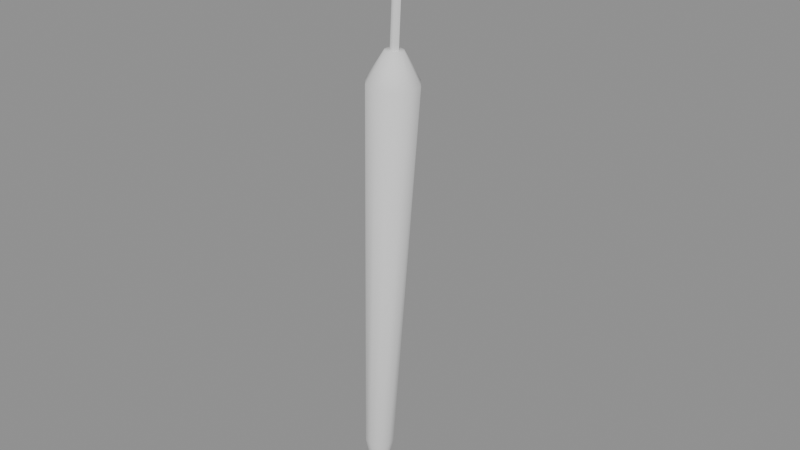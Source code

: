 # Source: model.blend  (saved by Blender 4.5.87; exported with 4.5.12 LTS)
import bpy
from mathutils import Matrix  # noqa: F401  (used for matrix-valued properties, if any)

bpy.ops.wm.read_factory_settings(use_empty=True)
scene = bpy.context.scene
scene.name = 'Scene'

# ---- collections
col_a = bpy.data.collections.new('a'); scene.collection.children.link(col_a)

# ---- materials (node trees are filled in below, after node groups)
mat_olive6 = bpy.data.materials.new('olive6')
mat_browndark2 = bpy.data.materials.new('brownDark2')

# ---- material node trees

# ---- meshes
me_a_canopy = bpy.data.meshes.new('a_canopy')
me_a_canopy.from_pydata([(-0.04237, 0.003029, 0.01223), (-0.04434, -0.0001173, 0.01232), (-0.04407, -0.003816, 0.01229), (-0.04169, -0.006655, 0.01215), (-0.0381, -0.007549, 0.01195), (-0.03467, -0.006157, 0.01177), (-0.03271, -0.00301, 0.01168), (-0.03297, 0.0006884, 0.01171), (-0.03535, 0.003527, 0.01185), (-0.03894, 0.004421, 0.01205), (-0.04799, 0.01345, 0.0758), (-0.05452, 0.002962, 0.0761), (-0.05365, -0.009368, 0.076), (-0.04571, -0.01883, 0.07553), (-0.03373, -0.02181, 0.07487), (-0.02229, -0.01717, 0.07428), (-0.01576, -0.006682, 0.07398), (-0.01663, 0.005648, 0.07408), (-0.02457, 0.01511, 0.07455), (-0.03654, 0.01809, 0.07521), (-0.02866, 0.02169, 0.6043), (-0.03977, 0.00386, 0.6048), (-0.03829, -0.0171, 0.6046), (-0.0248, -0.03319, 0.6038), (-0.004434, -0.03825, 0.6027), (0.01502, -0.03036, 0.6017), (0.02613, -0.01253, 0.6012), (0.02465, 0.008426, 0.6014), (0.01115, 0.02451, 0.6022), (-0.009211, 0.02958, 0.6033), (-0.01242, 0.004664, 0.6429), (-0.01634, -0.001629, 0.643), (-0.01582, -0.009027, 0.643), (-0.01105, -0.0147, 0.6427), (-0.003866, -0.01649, 0.6423), (0.002999, -0.01371, 0.6419), (0.006919, -0.007415, 0.6418), (0.006398, -1.74e-05, 0.6418), (0.001635, 0.00566, 0.6421), (-0.005552, 0.007448, 0.6425)], [], [(0, 1, 11, 10), (1, 2, 12, 11), (2, 3, 13, 12), (3, 4, 14, 13), (4, 5, 15, 14), (5, 6, 16, 15), (6, 7, 17, 16), (7, 8, 18, 17), (8, 9, 19, 18), (9, 0, 10, 19), (10, 11, 21, 20), (11, 12, 22, 21), (12, 13, 23, 22), (13, 14, 24, 23), (14, 15, 25, 24), (15, 16, 26, 25), (16, 17, 27, 26), (17, 18, 28, 27), (18, 19, 29, 28), (19, 10, 20, 29), (20, 21, 31, 30), (21, 22, 32, 31), (22, 23, 33, 32), (23, 24, 34, 33), (24, 25, 35, 34), (25, 26, 36, 35), (26, 27, 37, 36), (27, 28, 38, 37), (28, 29, 39, 38), (29, 20, 30, 39), (9, 8, 7, 6, 5, 4, 3, 2, 1, 0), (30, 31, 32, 33, 34, 35, 36, 37, 38, 39)])
me_a_canopy.polygons.foreach_set('use_smooth', [True] * 32)
_k = set([(0, 1), (0, 9), (1, 2), (2, 3), (3, 4), (4, 5), (5, 6), (6, 7), (7, 8), (8, 9)])
me_a_canopy.attributes.new('sharp_edge', 'BOOLEAN', 'EDGE').data.foreach_set('value', [ (min(e.vertices), max(e.vertices)) in _k for e in me_a_canopy.edges])
_uv = me_a_canopy.uv_layers.new(name='UVMap')
_uv.uv.foreach_set('vector', [0.3065, 0.9938, 0.3018, 0.9941, 0.2861, 0.8933, 0.3019, 0.8924, 0.07471, 0.9958, 0.06998, 0.9962, 0.07471, 0.8985, 0.09046, 0.8972, 0.06998, 0.9962, 0.06413, 0.9963, 0.05521, 0.899, 0.07471, 0.8985, 0.06413, 0.9963, 0.0594, 0.9961, 0.03942, 0.8983, 0.05521, 0.899, 0.263, 0.9941, 0.2583, 0.9938, 0.2629, 0.8924, 0.2787, 0.8933, 0.2583, 0.9938, 0.2524, 0.994, 0.2434, 0.8928, 0.2629, 0.8924, 0.2524, 0.994, 0.2477, 0.9945, 0.2277, 0.8944, 0.2434, 0.8928, 0.1817, 0.9958, 0.1758, 0.9961, 0.1651, 0.8989, 0.1846, 0.8981, 0.3171, 0.9945, 0.3124, 0.994, 0.3214, 0.8928, 0.3371, 0.8944, 0.3124, 0.994, 0.3065, 0.9938, 0.3019, 0.8924, 0.3214, 0.8928, 0.3019, 0.8924, 0.2861, 0.8933, 0.2861, 0.06312, 0.3129, 0.06143, 0.09046, 0.8972, 0.07471, 0.8985, 0.06368, 0.06898, 0.09046, 0.06679, 0.07471, 0.8985, 0.05521, 0.899, 0.03054, 0.06969, 0.06368, 0.06898, 0.05521, 0.899, 0.03942, 0.8983, 0.003686, 0.06866, 0.03054, 0.06969, 0.2787, 0.8933, 0.2629, 0.8924, 0.2518, 0.06143, 0.2787, 0.06312, 0.2629, 0.8924, 0.2434, 0.8928, 0.2187, 0.06215, 0.2518, 0.06143, 0.2434, 0.8928, 0.2277, 0.8944, 0.1919, 0.06499, 0.2187, 0.06215, 0.1846, 0.8981, 0.1651, 0.8989, 0.1247, 0.07025, 0.1578, 0.06891, 0.3371, 0.8944, 0.3214, 0.8928, 0.3461, 0.06215, 0.3729, 0.06499, 0.3214, 0.8928, 0.3019, 0.8924, 0.3129, 0.06143, 0.3461, 0.06215, 0.3129, 0.06143, 0.2861, 0.06312, 0.3154, 0.004282, 0.3249, 0.003686, 0.09046, 0.06679, 0.06368, 0.06898, 0.05156, 0.004457, 0.06102, 0.003686, 0.06368, 0.06898, 0.03054, 0.06969, 0.03987, 0.004709, 0.05156, 0.004457, 0.03054, 0.06969, 0.003686, 0.06866, 0.03039, 0.004345, 0.03987, 0.004709, 0.2787, 0.06312, 0.2518, 0.06143, 0.2399, 0.003686, 0.2494, 0.004282, 0.2518, 0.06143, 0.2187, 0.06215, 0.2282, 0.003938, 0.2399, 0.003686, 0.1846, 0.06622, 0.1578, 0.06891, 0.1445, 0.004636, 0.1539, 0.003686, 0.1578, 0.06891, 0.1247, 0.07025, 0.1328, 0.005109, 0.1445, 0.004636, 0.1247, 0.07025, 0.09783, 0.06973, 0.1233, 0.004925, 0.1328, 0.005109, 0.3461, 0.06215, 0.3129, 0.06143, 0.3249, 0.003686, 0.3366, 0.003938, 0.3948, 0.06605, 0.3892, 0.06786, 0.3837, 0.06605, 0.3802, 0.06132, 0.3802, 0.05546, 0.3837, 0.05073, 0.3892, 0.04892, 0.3948, 0.05073, 0.3982, 0.05546, 0.3982, 0.06132, 0.3871, 0.007302, 0.3982, 0.003686, 0.4094, 0.007302, 0.4162, 0.01677, 0.4162, 0.02847, 0.4094, 0.03794, 0.3982, 0.04155, 0.3871, 0.03794, 0.3802, 0.02847, 0.3802, 0.01677])
me_a_canopy.materials.append(mat_olive6)
me_a_canopy.update()
me_a_handle = bpy.data.meshes.new('a_handle')
me_a_handle.from_pydata([(-0.008563, 7.087e-05, 0.6426), (-0.01061, -0.005569, 0.6427), (-0.006755, -0.01016, 0.6425), (-0.0008551, -0.009115, 0.6422), (0.001191, -0.003475, 0.6421), (-0.002663, 0.001118, 0.6423), (-0.00011, -0.0006687, 0.8002), (-0.002156, -0.006309, 0.8003), (0.001698, -0.0109, 0.8001), (0.007598, -0.009855, 0.7998), (0.009644, -0.004215, 0.7997), (0.00579, 0.0003782, 0.7999), (-0.001398, 0.0008667, 0.8), (-0.003954, -0.006499, 0.8018), (0.001189, -0.01263, 0.8018), (0.008886, -0.01139, 0.8), (0.01144, -0.004024, 0.7982), (0.006299, 0.002104, 0.7982), (0.001475, 0.003278, 0.814), (-0.0005499, -0.003643, 0.8175), (0.004592, -0.009771, 0.8175), (0.01176, -0.008979, 0.814), (0.01378, -0.002058, 0.8105), (0.008643, 0.004071, 0.8105), (0.009326, 0.009866, 0.8242), (0.009244, 0.004575, 0.8302), (0.01439, -0.001553, 0.8302), (0.01961, -0.002391, 0.8242), (0.01969, 0.0029, 0.8182), (0.01455, 0.009028, 0.8182), (0.02005, 0.01886, 0.828), (0.02262, 0.0158, 0.8349), (0.02776, 0.009672, 0.8349), (0.03034, 0.006608, 0.828), (0.02776, 0.009672, 0.8211), (0.02262, 0.0158, 0.8211), (0.03078, 0.02786, 0.8242), (0.036, 0.02703, 0.8302), (0.04114, 0.0209, 0.8302), (0.04106, 0.01561, 0.8242), (0.03584, 0.01644, 0.8182), (0.03069, 0.02257, 0.8182), (0.03863, 0.03445, 0.814), (0.04579, 0.03524, 0.8175), (0.05094, 0.02912, 0.8175), (0.04891, 0.02219, 0.814), (0.04174, 0.0214, 0.8105), (0.0366, 0.02753, 0.8105), (0.0415, 0.03686, 0.8), (0.04936, 0.03824, 0.8006), (0.0545, 0.03211, 0.8006), (0.05178, 0.02461, 0.8), (0.04393, 0.02323, 0.7994), (0.03878, 0.02936, 0.7994), (0.0415, 0.03686, 0.77), (0.04938, 0.03825, 0.77), (0.05452, 0.03212, 0.77), (0.05178, 0.02461, 0.77), (0.04391, 0.02322, 0.77), (0.03876, 0.02935, 0.77), (-0.04109, 0.0015, 0.0), (-0.04109, 0.0015, 0.014), (-0.03715, 0.002195, 0.0), (-0.03715, 0.002195, 0.014), (-0.03458, -0.0008693, 0.0), (-0.03458, -0.0008693, 0.014), (-0.03595, -0.004628, 0.0), (-0.03595, -0.004628, 0.014), (-0.03989, -0.005323, 0.0), (-0.03989, -0.005323, 0.014), (-0.04246, -0.002258, 0.0), (-0.04246, -0.002258, 0.014)], [], [(0, 1, 7, 6), (1, 2, 8, 7), (2, 3, 9, 8), (3, 4, 10, 9), (4, 5, 11, 10), (5, 0, 6, 11), (5, 4, 3, 2, 1, 0), (6, 7, 8, 9, 10, 11), (12, 13, 19, 18), (13, 14, 20, 19), (14, 15, 21, 20), (15, 16, 22, 21), (16, 17, 23, 22), (17, 12, 18, 23), (18, 19, 25, 24), (19, 20, 26, 25), (20, 21, 27, 26), (21, 22, 28, 27), (22, 23, 29, 28), (23, 18, 24, 29), (24, 25, 31, 30), (25, 26, 32, 31), (26, 27, 33, 32), (27, 28, 34, 33), (28, 29, 35, 34), (29, 24, 30, 35), (30, 31, 37, 36), (31, 32, 38, 37), (32, 33, 39, 38), (33, 34, 40, 39), (34, 35, 41, 40), (35, 30, 36, 41), (36, 37, 43, 42), (37, 38, 44, 43), (38, 39, 45, 44), (39, 40, 46, 45), (40, 41, 47, 46), (41, 36, 42, 47), (42, 43, 49, 48), (43, 44, 50, 49), (44, 45, 51, 50), (45, 46, 52, 51), (46, 47, 53, 52), (47, 42, 48, 53), (48, 49, 55, 54), (49, 50, 56, 55), (50, 51, 57, 56), (51, 52, 58, 57), (52, 53, 59, 58), (53, 48, 54, 59), (17, 16, 15, 14, 13, 12), (54, 55, 56, 57, 58, 59), (60, 61, 63, 62), (62, 63, 65, 64), (64, 65, 67, 66), (66, 67, 69, 68), (63, 61, 71, 69, 67, 65), (68, 69, 71, 70), (70, 71, 61, 60), (60, 62, 64, 66, 68, 70)])
me_a_handle.polygons.foreach_set('use_smooth', [True] * 60)
_k = set([(0, 1), (0, 5), (0, 6), (1, 2), (1, 7), (2, 3), (3, 4), (4, 5), (4, 10), (6, 7), (6, 11), (7, 8), (8, 9), (9, 10), (10, 11), (12, 13), (12, 17), (12, 18), (13, 14), (14, 15), (15, 16), (15, 21), (16, 17), (18, 24), (21, 27), (24, 30), (27, 33), (30, 36), (33, 39), (36, 42), (39, 45), (42, 48), (45, 51), (48, 54), (51, 57), (54, 55), (54, 59), (55, 56), (56, 57), (57, 58), (58, 59), (60, 62), (60, 70), (61, 63), (61, 71), (62, 63), (62, 64), (63, 65), (64, 65), (64, 66), (65, 67), (66, 68), (67, 69), (68, 69), (68, 70), (69, 71), (70, 71)])
me_a_handle.attributes.new('sharp_edge', 'BOOLEAN', 'EDGE').data.foreach_set('value', [ (min(e.vertices), max(e.vertices)) in _k for e in me_a_handle.edges])
_uv = me_a_handle.uv_layers.new(name='UVMap')
_uv.uv.foreach_set('vector', [0.7632, 0.9932, 0.7433, 0.9936, 0.7433, 0.006754, 0.7632, 0.006351, 0.7306, 0.9931, 0.713, 0.9936, 0.713, 0.006832, 0.7306, 0.006351, 0.713, 0.9936, 0.6755, 0.9936, 0.6755, 0.006851, 0.713, 0.006832, 0.6755, 0.9936, 0.6556, 0.9932, 0.6556, 0.006389, 0.6755, 0.006851, 0.8183, 0.9936, 0.8007, 0.9932, 0.8007, 0.006367, 0.8183, 0.006787, 0.8007, 0.9932, 0.7632, 0.9932, 0.7632, 0.006351, 0.8007, 0.006367, 0.3699, 0.5774, 0.3374, 0.5587, 0.3374, 0.5212, 0.3699, 0.5024, 0.4024, 0.5211, 0.4024, 0.5586, 0.4476, 0.5024, 0.4801, 0.5212, 0.4801, 0.5587, 0.4476, 0.5774, 0.4151, 0.5586, 0.4151, 0.5211, 0.3416, 0.06631, 0.3374, 0.03898, 0.433, 0.006351, 0.4263, 0.03615, 0.3247, 0.03892, 0.312, 0.05859, 0.2164, 0.02603, 0.2291, 0.006351, 0.312, 0.05859, 0.295, 0.1056, 0.2102, 0.07547, 0.2164, 0.02603, 0.295, 0.1056, 0.2907, 0.1329, 0.2168, 0.1052, 0.2102, 0.07547, 0.3716, 0.1329, 0.3587, 0.1133, 0.4326, 0.08558, 0.4454, 0.1052, 0.3587, 0.1133, 0.3416, 0.06631, 0.4263, 0.03615, 0.4326, 0.08558, 0.4263, 0.03615, 0.433, 0.006351, 0.5384, 0.02224, 0.5108, 0.04888, 0.2747, 0.5023, 0.3247, 0.5023, 0.324, 0.5814, 0.274, 0.5814, 0.2164, 0.02603, 0.2102, 0.07547, 0.1257, 0.08824, 0.1109, 0.04196, 0.2102, 0.07547, 0.2168, 0.1052, 0.1532, 0.1148, 0.1257, 0.08824, 0.006351, 0.5023, 0.05637, 0.5023, 0.05669, 0.548, 0.006662, 0.548, 0.4326, 0.08558, 0.4263, 0.03615, 0.5108, 0.04888, 0.4961, 0.09516, 0.5108, 0.04888, 0.5384, 0.02224, 0.6152, 0.08738, 0.5724, 0.1011, 0.274, 0.5814, 0.324, 0.5814, 0.3237, 0.6903, 0.2737, 0.6903, 0.1109, 0.04196, 0.1257, 0.08824, 0.06406, 0.1405, 0.03407, 0.1071, 0.1257, 0.08824, 0.1532, 0.1148, 0.1068, 0.1541, 0.06406, 0.1405, 0.006662, 0.548, 0.05669, 0.548, 0.0568, 0.6129, 0.006776, 0.6129, 0.4961, 0.09516, 0.5108, 0.04888, 0.5724, 0.1011, 0.5425, 0.1345, 0.5724, 0.1011, 0.6152, 0.08738, 0.6429, 0.1843, 0.5946, 0.1788, 0.2737, 0.6903, 0.3237, 0.6903, 0.324, 0.7998, 0.274, 0.7998, 0.03407, 0.1071, 0.06406, 0.1405, 0.04184, 0.2182, 0.006352, 0.204, 0.06406, 0.1405, 0.1068, 0.1541, 0.09012, 0.2126, 0.04184, 0.2182, 0.006776, 0.6129, 0.0568, 0.6129, 0.05669, 0.6796, 0.006662, 0.6796, 0.5425, 0.1345, 0.5724, 0.1011, 0.5946, 0.1788, 0.5592, 0.1929, 0.5946, 0.1788, 0.6429, 0.1843, 0.6141, 0.2871, 0.5715, 0.2612, 0.274, 0.7998, 0.324, 0.7998, 0.3247, 0.8805, 0.2747, 0.8805, 0.006352, 0.204, 0.04184, 0.2182, 0.06498, 0.3005, 0.03521, 0.3068, 0.04184, 0.2182, 0.09012, 0.2126, 0.1075, 0.2746, 0.06498, 0.3005, 0.006662, 0.6796, 0.05669, 0.6796, 0.05637, 0.7302, 0.006351, 0.7302, 0.5592, 0.1929, 0.5946, 0.1788, 0.5715, 0.2612, 0.5418, 0.2549, 0.5715, 0.2612, 0.6141, 0.2871, 0.5394, 0.366, 0.5092, 0.3262, 0.6141, 0.2871, 0.6269, 0.3067, 0.5523, 0.3857, 0.5394, 0.366, 0.03521, 0.3068, 0.06498, 0.3005, 0.1273, 0.3654, 0.1099, 0.3856, 0.06498, 0.3005, 0.1075, 0.2746, 0.1574, 0.3256, 0.1273, 0.3654, 0.1075, 0.2746, 0.1203, 0.2549, 0.1702, 0.3059, 0.1574, 0.3256, 0.5418, 0.2549, 0.5715, 0.2612, 0.5092, 0.3262, 0.4919, 0.306, 0.5092, 0.3262, 0.5394, 0.366, 0.3789, 0.4701, 0.3518, 0.4281, 0.5394, 0.366, 0.5523, 0.3857, 0.3918, 0.4897, 0.3789, 0.4701, 0.1099, 0.3856, 0.1273, 0.3654, 0.2848, 0.4672, 0.2705, 0.4896, 0.1273, 0.3654, 0.1574, 0.3256, 0.312, 0.4253, 0.2848, 0.4672, 0.1574, 0.3256, 0.1702, 0.3059, 0.3247, 0.4056, 0.312, 0.4253, 0.4919, 0.306, 0.5092, 0.3262, 0.3518, 0.4281, 0.3374, 0.4058, 0.2119, 0.6006, 0.1688, 0.5752, 0.1688, 0.526, 0.2119, 0.5023, 0.255, 0.5276, 0.255, 0.5768, 0.1561, 0.5272, 0.1561, 0.5772, 0.1128, 0.6022, 0.0695, 0.5772, 0.0695, 0.5273, 0.1128, 0.5023, 0.506, 0.59, 0.506, 0.5025, 0.531, 0.5025, 0.531, 0.59, 0.531, 0.59, 0.531, 0.5025, 0.5428, 0.5024, 0.5428, 0.5899, 0.5555, 0.59, 0.5555, 0.5024, 0.5687, 0.5024, 0.5687, 0.5899, 0.5687, 0.5899, 0.5687, 0.5024, 0.5937, 0.5024, 0.5937, 0.5899, 0.4368, 0.6026, 0.4584, 0.5901, 0.4801, 0.6026, 0.4801, 0.6276, 0.4584, 0.6401, 0.4368, 0.6276, 0.5937, 0.5899, 0.5937, 0.5024, 0.6055, 0.5024, 0.6055, 0.59, 0.4928, 0.5899, 0.4928, 0.5024, 0.506, 0.5025, 0.506, 0.59, 0.3808, 0.6026, 0.3808, 0.6276, 0.3591, 0.6401, 0.3374, 0.6276, 0.3374, 0.6026, 0.3591, 0.5901])
me_a_handle.materials.append(mat_browndark2)
me_a_handle.update()

# ---- objects
ob_a_canopy = bpy.data.objects.new('a_canopy', me_a_canopy)
ob_a_handle = bpy.data.objects.new('a_handle', me_a_handle)

# ---- transforms, parenting, visibility, modifiers, constraints
ob_a_canopy.location = (0.0, 0.0, 0.0)
ob_a_handle.location = (0.0, 0.0, 0.0)

# ---- collection membership
col_a.objects.link(ob_a_canopy)
col_a.objects.link(ob_a_handle)

# ---- scene / render settings (as saved in the file)
scene.frame_start = 1; scene.frame_end = 250; scene.frame_set(1)
scene.render.engine = 'BLENDER_EEVEE_NEXT'
bpy.context.view_layer.update()

# ---- added for rendering (the .blend has no active camera and no usable light): camera, sun + grey world if the file has none
cam_auto = bpy.data.cameras.new('AutoCamera')
cam_auto.lens = 50.0
cam_auto.sensor_width = 36.0
cam_auto.clip_end = 1000.0
ob_auto_camera = bpy.data.objects.new('AutoCamera', cam_auto)
scene.collection.objects.link(ob_auto_camera)
ob_auto_camera.location = (0.782265, -0.938718, 1.04328)
ob_auto_camera.rotation_euler = (1.09748, -7.21219e-08, 0.694738)
scene.camera = ob_auto_camera
light_auto_sun = bpy.data.lights.new('AutoSun', 'SUN')
light_auto_sun.energy = 3.0
light_auto_sun.angle = 0.0523599
ob_auto_sun = bpy.data.objects.new('AutoSun', light_auto_sun)
scene.collection.objects.link(ob_auto_sun)
ob_auto_sun.rotation_euler = (0.872665, 0.174533, 0.523599)
if scene.world is None:
    world_auto = bpy.data.worlds.new('AutoWorld')
    world_auto.color = (0.3, 0.3, 0.3)
    scene.world = world_auto
bpy.context.view_layer.update()
